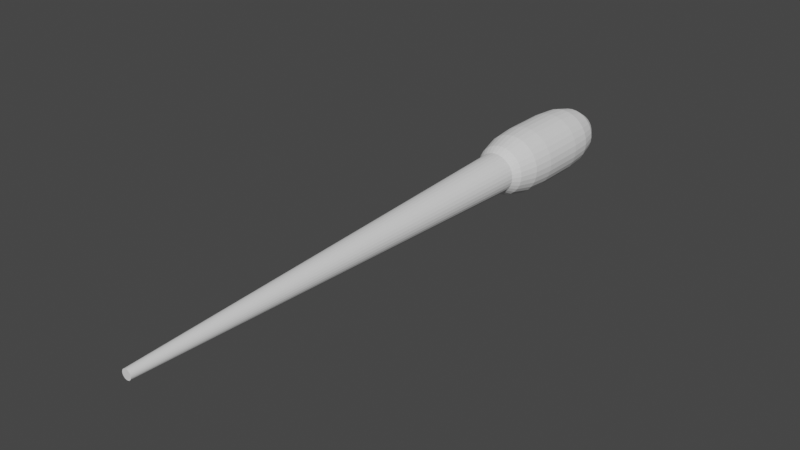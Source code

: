# Source: Pipetta_grande_v4.blend  (saved by Blender 3.3.6; exported with 4.5.12 LTS)
import bpy
from mathutils import Matrix  # noqa: F401  (used for matrix-valued properties, if any)

bpy.ops.wm.read_factory_settings(use_empty=True)
scene = bpy.context.scene
scene.name = 'Scene'

# ---- collections
col_collection = bpy.data.collections.new('Collection'); scene.collection.children.link(col_collection)

# ---- world
world_world = bpy.data.worlds.new('World'); scene.world = world_world
world_world.use_nodes = True; world_world.node_tree.nodes.clear()
_N = world_world.node_tree.nodes; _L = world_world.node_tree.links
n0 = _N.new('ShaderNodeOutputWorld'); n0.name = 'World Output'; n0.location = (300, 300)
n1 = _N.new('ShaderNodeBackground'); n1.name = 'Background'; n1.location = (10, 300)
n1.inputs[0].default_value = (0.05088, 0.05088, 0.05088, 1.0)
_L.new(n1.outputs[0], n0.inputs[0])
n0.is_active_output = True
world_world.color = (0.05088, 0.05088, 0.05088)
world_world.use_sun_shadow = False
world_world.sun_shadow_jitter_overblur = 0.0

# ---- meshes
me_cylinder = bpy.data.meshes.new('Cylinder')
me_cylinder.from_pydata([(1.729e-10, -0.09306, -0.002244), (0.0004378, -0.09306, -0.002201), (0.0008587, -0.09306, -0.002073), (0.001247, -0.09306, -0.001866), (0.001587, -0.09306, -0.001587), (0.001866, -0.09306, -0.001247), (0.002073, -0.09306, -0.0008587), (0.002201, -0.09306, -0.0004378), (0.002244, -0.09306, 4.082e-09), (0.002201, -0.09306, 0.0004378), (0.002073, -0.09306, 0.0008587), (0.001866, -0.09306, 0.001247), (0.001587, -0.09306, 0.001587), (0.001247, -0.09306, 0.001866), (0.0008587, -0.09306, 0.002073), (0.0004378, -0.09306, 0.002201), (1.729e-10, -0.09306, 0.002244), (-0.0004378, -0.09306, 0.002201), (-0.0008587, -0.09306, 0.002073), (-0.001247, -0.09306, 0.001866), (-0.001587, -0.09306, 0.001587), (-0.001866, -0.09306, 0.001247), (-0.002073, -0.09306, 0.0008587), (-0.002201, -0.09306, 0.0004378), (-0.002244, -0.09306, 4.082e-09), (-0.002201, -0.09306, -0.0004378), (-0.002073, -0.09306, -0.0008587), (-0.001866, -0.09306, -0.001247), (-0.001587, -0.09306, -0.001587), (-0.001247, -0.09306, -0.001866), (-0.0008587, -0.09306, -0.002073), (-0.0004378, -0.09306, -0.002201), (3.213e-11, 0.12, -0.009724), (0.001897, 0.12, -0.009537), (0.003721, 0.12, -0.008984), (0.005402, 0.12, -0.008085), (0.006876, 0.12, -0.006876), (0.008085, 0.12, -0.005402), (0.008984, 0.12, -0.003721), (0.009537, 0.12, -0.001897), (0.009724, 0.12, -5.234e-09), (0.009537, 0.12, 0.001897), (0.008984, 0.12, 0.003721), (0.008085, 0.12, 0.005402), (0.006876, 0.12, 0.006876), (0.005402, 0.12, 0.008085), (0.003721, 0.12, 0.008984), (0.001897, 0.12, 0.009537), (3.213e-11, 0.12, 0.009724), (-0.001897, 0.12, 0.009537), (-0.003721, 0.12, 0.008984), (-0.005402, 0.12, 0.008085), (-0.006876, 0.12, 0.006876), (-0.008085, 0.12, 0.005402), (-0.008984, 0.12, 0.003721), (-0.009537, 0.12, 0.001897), (-0.009724, 0.12, -5.234e-09), (-0.009537, 0.12, -0.001897), (-0.008984, 0.12, -0.003721), (-0.008085, 0.12, -0.005402), (-0.006876, 0.12, -0.006876), (-0.005402, 0.12, -0.008085), (-0.003721, 0.12, -0.008984), (-0.001897, 0.12, -0.009537)], [], [(0, 1, 2, 3, 4, 5, 6, 7, 8, 9, 10, 11, 12, 13, 14, 15, 16, 17, 18, 19, 20, 21, 22, 23, 24, 25, 26, 27, 28, 29, 30, 31), (31, 63, 32, 0), (30, 62, 63, 31), (29, 61, 62, 30), (28, 60, 61, 29), (27, 59, 60, 28), (26, 58, 59, 27), (25, 57, 58, 26), (24, 56, 57, 25), (23, 55, 56, 24), (22, 54, 55, 23), (21, 53, 54, 22), (20, 52, 53, 21), (19, 51, 52, 20), (18, 50, 51, 19), (17, 49, 50, 18), (16, 48, 49, 17), (15, 47, 48, 16), (14, 46, 47, 15), (13, 45, 46, 14), (12, 44, 45, 13), (11, 43, 44, 12), (10, 42, 43, 11), (9, 41, 42, 10), (8, 40, 41, 9), (7, 39, 40, 8), (6, 38, 39, 7), (5, 37, 38, 6), (4, 36, 37, 5), (3, 35, 36, 4), (2, 34, 35, 3), (1, 33, 34, 2), (0, 32, 33, 1)])
_uv = me_cylinder.uv_layers.new(name='UVMap')
_uv.uv.foreach_set('vector', [0.75, 0.49, 0.7968, 0.4854, 0.8418, 0.4717, 0.8833, 0.4496, 0.9197, 0.4197, 0.9496, 0.3833, 0.9717, 0.3418, 0.9854, 0.2968, 0.99, 0.25, 0.9854, 0.2032, 0.9717, 0.1582, 0.9496, 0.1167, 0.9197, 0.08029, 0.8833, 0.05045, 0.8418, 0.02827, 0.7968, 0.01461, 0.75, 0.01, 0.7032, 0.01461, 0.6582, 0.02827, 0.6167, 0.05045, 0.5803, 0.08029, 0.5504, 0.1167, 0.5283, 0.1582, 0.5146, 0.2032, 0.51, 0.25, 0.5146, 0.2968, 0.5283, 0.3418, 0.5504, 0.3833, 0.5803, 0.4197, 0.6167, 0.4496, 0.6582, 0.4717, 0.7032, 0.4854, 0.03125, 0.5, 0.03125, 0.95, 0.0, 0.95, 0.0, 0.5, 0.0625, 0.5, 0.0625, 0.95, 0.03125, 0.95, 0.03125, 0.5, 0.09375, 0.5, 0.09375, 0.95, 0.0625, 0.95, 0.0625, 0.5, 0.125, 0.5, 0.125, 0.95, 0.09375, 0.95, 0.09375, 0.5, 0.1562, 0.5, 0.1562, 0.95, 0.125, 0.95, 0.125, 0.5, 0.1875, 0.5, 0.1875, 0.95, 0.1562, 0.95, 0.1562, 0.5, 0.2188, 0.5, 0.2188, 0.95, 0.1875, 0.95, 0.1875, 0.5, 0.25, 0.5, 0.25, 0.95, 0.2188, 0.95, 0.2188, 0.5, 0.2812, 0.5, 0.2812, 0.95, 0.25, 0.95, 0.25, 0.5, 0.3125, 0.5, 0.3125, 0.95, 0.2812, 0.95, 0.2812, 0.5, 0.3438, 0.5, 0.3438, 0.95, 0.3125, 0.95, 0.3125, 0.5, 0.375, 0.5, 0.375, 0.95, 0.3438, 0.95, 0.3438, 0.5, 0.4062, 0.5, 0.4062, 0.95, 0.375, 0.95, 0.375, 0.5, 0.4375, 0.5, 0.4375, 0.95, 0.4062, 0.95, 0.4062, 0.5, 0.4688, 0.5, 0.4688, 0.95, 0.4375, 0.95, 0.4375, 0.5, 0.5, 0.5, 0.5, 0.95, 0.4688, 0.95, 0.4688, 0.5, 0.5312, 0.5, 0.5312, 0.95, 0.5, 0.95, 0.5, 0.5, 0.5625, 0.5, 0.5625, 0.95, 0.5312, 0.95, 0.5312, 0.5, 0.5938, 0.5, 0.5938, 0.95, 0.5625, 0.95, 0.5625, 0.5, 0.625, 0.5, 0.625, 0.95, 0.5938, 0.95, 0.5938, 0.5, 0.6562, 0.5, 0.6562, 0.95, 0.625, 0.95, 0.625, 0.5, 0.6875, 0.5, 0.6875, 0.95, 0.6562, 0.95, 0.6562, 0.5, 0.7188, 0.5, 0.7188, 0.95, 0.6875, 0.95, 0.6875, 0.5, 0.75, 0.5, 0.75, 0.95, 0.7188, 0.95, 0.7188, 0.5, 0.7812, 0.5, 0.7812, 0.95, 0.75, 0.95, 0.75, 0.5, 0.8125, 0.5, 0.8125, 0.95, 0.7812, 0.95, 0.7812, 0.5, 0.8438, 0.5, 0.8438, 0.95, 0.8125, 0.95, 0.8125, 0.5, 0.875, 0.5, 0.875, 0.95, 0.8438, 0.95, 0.8438, 0.5, 0.9062, 0.5, 0.9062, 0.95, 0.875, 0.95, 0.875, 0.5, 0.9375, 0.5, 0.9375, 0.95, 0.9062, 0.95, 0.9062, 0.5, 0.9688, 0.5, 0.9688, 0.95, 0.9375, 0.95, 0.9375, 0.5, 1.0, 0.5, 1.0, 0.95, 0.9688, 0.95, 0.9688, 0.5])
me_cylinder.update()
me_cylinder_001 = bpy.data.meshes.new('Cylinder.001')
me_cylinder_001.from_pydata([(0.0, 0.1115, -0.004176), (0.0, 0.1392, -0.0151), (0.0, 0.1136, -0.008357), (0.0, 0.1196, -0.0119), (0.0, 0.1286, -0.01427), (0.0, 0.1885, -0.004176), (0.0, 0.1608, -0.0151), (0.0, 0.1864, -0.008357), (0.0, 0.1804, -0.0119), (0.0, 0.1714, -0.01427), (0.0008146, 0.1115, -0.004095), (0.002946, 0.1392, -0.01481), (0.00163, 0.1136, -0.008196), (0.002322, 0.1196, -0.01167), (0.002784, 0.1286, -0.014), (0.0008146, 0.1885, -0.004095), (0.002946, 0.1608, -0.01481), (0.00163, 0.1864, -0.008196), (0.002322, 0.1804, -0.01167), (0.002784, 0.1714, -0.014), (0.001598, 0.1115, -0.003858), (0.005779, 0.1392, -0.01395), (0.003198, 0.1136, -0.00772), (0.004554, 0.1196, -0.011), (0.005461, 0.1286, -0.01318), (0.001598, 0.1885, -0.003858), (0.005779, 0.1608, -0.01395), (0.003198, 0.1864, -0.00772), (0.004554, 0.1804, -0.011), (0.005461, 0.1714, -0.01318), (0.00232, 0.1115, -0.003472), (0.00839, 0.1392, -0.01256), (0.004643, 0.1136, -0.006948), (0.006612, 0.1196, -0.009895), (0.007928, 0.1286, -0.01186), (0.00232, 0.1885, -0.003472), (0.00839, 0.1608, -0.01256), (0.004643, 0.1864, -0.006948), (0.006612, 0.1804, -0.009895), (0.007928, 0.1714, -0.01186), (0.002953, 0.1115, -0.002953), (0.01068, 0.1392, -0.01068), (0.005909, 0.1136, -0.005909), (0.008415, 0.1196, -0.008415), (0.01009, 0.1286, -0.01009), (0.002953, 0.1885, -0.002953), (0.01068, 0.1608, -0.01068), (0.005909, 0.1864, -0.005909), (0.008415, 0.1804, -0.008415), (0.01009, 0.1714, -0.01009), (0.003472, 0.1115, -0.00232), (0.01256, 0.1392, -0.00839), (0.006948, 0.1136, -0.004643), (0.009895, 0.1196, -0.006612), (0.01186, 0.1286, -0.007928), (0.003472, 0.1885, -0.00232), (0.01256, 0.1608, -0.00839), (0.006948, 0.1864, -0.004643), (0.009895, 0.1804, -0.006612), (0.01186, 0.1714, -0.007928), (0.003858, 0.1115, -0.001598), (0.01395, 0.1392, -0.005779), (0.00772, 0.1136, -0.003198), (0.01099, 0.1196, -0.004554), (0.01318, 0.1286, -0.005461), (0.003858, 0.1885, -0.001598), (0.01395, 0.1608, -0.005779), (0.00772, 0.1864, -0.003198), (0.01099, 0.1804, -0.004554), (0.01318, 0.1714, -0.005461), (0.004095, 0.1115, -0.0008146), (0.01481, 0.1392, -0.002946), (0.008196, 0.1136, -0.00163), (0.01167, 0.1196, -0.002322), (0.01399, 0.1286, -0.002784), (0.004095, 0.1885, -0.0008147), (0.01481, 0.1608, -0.002946), (0.008196, 0.1864, -0.00163), (0.01167, 0.1804, -0.002322), (0.01399, 0.1714, -0.002784), (0.004176, 0.1115, -1.817e-08), (0.0151, 0.1392, -2.268e-08), (0.008357, 0.1136, -1.851e-08), (0.0119, 0.1196, -1.949e-08), (0.01427, 0.1286, -2.096e-08), (0.004176, 0.1885, -3.071e-08), (0.0151, 0.1608, -2.619e-08), (0.008357, 0.1864, -3.036e-08), (0.0119, 0.1804, -2.938e-08), (0.01427, 0.1714, -2.792e-08), (0.004095, 0.1115, 0.0008146), (0.01481, 0.1392, 0.002946), (0.008196, 0.1136, 0.00163), (0.01167, 0.1196, 0.002322), (0.01399, 0.1286, 0.002784), (0.004095, 0.1885, 0.0008146), (0.01481, 0.1608, 0.002946), (0.008196, 0.1864, 0.00163), (0.01167, 0.1804, 0.002322), (0.01399, 0.1714, 0.002784), (0.003858, 0.1115, 0.001598), (0.01395, 0.1392, 0.005779), (0.00772, 0.1136, 0.003198), (0.01099, 0.1196, 0.004554), (0.01318, 0.1286, 0.005461), (0.003858, 0.1885, 0.001598), (0.01395, 0.1608, 0.005779), (0.00772, 0.1864, 0.003198), (0.01099, 0.1804, 0.004554), (0.01318, 0.1714, 0.005461), (0.003472, 0.1115, 0.00232), (0.01256, 0.1392, 0.00839), (0.006948, 0.1136, 0.004643), (0.009895, 0.1196, 0.006612), (0.01186, 0.1286, 0.007928), (0.003472, 0.1885, 0.00232), (0.01256, 0.1608, 0.00839), (0.006948, 0.1864, 0.004643), (0.009895, 0.1804, 0.006612), (0.01186, 0.1714, 0.007927), (0.002953, 0.1115, 0.002953), (0.01068, 0.1392, 0.01068), (0.005909, 0.1136, 0.005909), (0.008415, 0.1196, 0.008415), (0.01009, 0.1286, 0.01009), (0.002953, 0.1885, 0.002953), (0.01068, 0.1608, 0.01068), (0.005909, 0.1864, 0.005909), (0.008415, 0.1804, 0.008415), (0.01009, 0.1714, 0.01009), (0.00232, 0.1115, 0.003472), (0.00839, 0.1392, 0.01256), (0.004643, 0.1136, 0.006948), (0.006612, 0.1196, 0.009895), (0.007928, 0.1286, 0.01186), (0.00232, 0.1885, 0.003472), (0.00839, 0.1608, 0.01256), (0.004643, 0.1864, 0.006948), (0.006612, 0.1804, 0.009895), (0.007928, 0.1714, 0.01186), (0.001598, 0.1115, 0.003858), (0.005779, 0.1392, 0.01395), (0.003198, 0.1136, 0.00772), (0.004554, 0.1196, 0.01099), (0.005461, 0.1286, 0.01318), (0.001598, 0.1885, 0.003858), (0.005779, 0.1608, 0.01395), (0.003198, 0.1864, 0.00772), (0.004554, 0.1804, 0.01099), (0.005461, 0.1714, 0.01318), (0.0008146, 0.1115, 0.004095), (0.002946, 0.1392, 0.01481), (0.00163, 0.1136, 0.008196), (0.002322, 0.1196, 0.01167), (0.002784, 0.1286, 0.01399), (0.0008146, 0.1885, 0.004095), (0.002946, 0.1608, 0.01481), (0.00163, 0.1864, 0.008196), (0.002322, 0.1804, 0.01167), (0.002784, 0.1714, 0.01399), (0.0, 0.1115, 0.004176), (0.0, 0.1392, 0.0151), (0.0, 0.1136, 0.008356), (0.0, 0.1196, 0.0119), (0.0, 0.1286, 0.01427), (0.0, 0.1885, 0.004176), (0.0, 0.1608, 0.0151), (0.0, 0.1864, 0.008356), (0.0, 0.1804, 0.0119), (0.0, 0.1714, 0.01427), (-0.0008146, 0.1115, 0.004095), (-0.002946, 0.1392, 0.01481), (-0.00163, 0.1136, 0.008196), (-0.002322, 0.1196, 0.01167), (-0.002784, 0.1286, 0.01399), (-0.0008146, 0.1885, 0.004095), (-0.002946, 0.1608, 0.01481), (-0.00163, 0.1864, 0.008196), (-0.002322, 0.1804, 0.01167), (-0.002784, 0.1714, 0.01399), (-0.001598, 0.1115, 0.003858), (-0.005779, 0.1392, 0.01395), (-0.003198, 0.1136, 0.00772), (-0.004554, 0.1196, 0.01099), (-0.005461, 0.1286, 0.01318), (-0.001598, 0.1885, 0.003858), (-0.005779, 0.1608, 0.01395), (-0.003198, 0.1864, 0.00772), (-0.004554, 0.1804, 0.01099), (-0.005461, 0.1714, 0.01318), (-0.00232, 0.1115, 0.003472), (-0.00839, 0.1392, 0.01256), (-0.004643, 0.1136, 0.006948), (-0.006612, 0.1196, 0.009895), (-0.007928, 0.1286, 0.01186), (-0.00232, 0.1885, 0.003472), (-0.00839, 0.1608, 0.01256), (-0.004643, 0.1864, 0.006948), (-0.006612, 0.1804, 0.009895), (-0.007928, 0.1714, 0.01186), (-0.002953, 0.1115, 0.002953), (-0.01068, 0.1392, 0.01068), (-0.005909, 0.1136, 0.005909), (-0.008415, 0.1196, 0.008415), (-0.01009, 0.1286, 0.01009), (-0.002953, 0.1885, 0.002953), (-0.01068, 0.1608, 0.01068), (-0.005909, 0.1864, 0.005909), (-0.008415, 0.1804, 0.008415), (-0.01009, 0.1714, 0.01009), (-0.003472, 0.1115, 0.00232), (-0.01256, 0.1392, 0.00839), (-0.006948, 0.1136, 0.004643), (-0.009895, 0.1196, 0.006612), (-0.01186, 0.1286, 0.007928), (-0.003472, 0.1885, 0.00232), (-0.01256, 0.1608, 0.00839), (-0.006948, 0.1864, 0.004643), (-0.009895, 0.1804, 0.006612), (-0.01186, 0.1714, 0.007928), (-0.003858, 0.1115, 0.001598), (-0.01395, 0.1392, 0.005779), (-0.00772, 0.1136, 0.003198), (-0.01099, 0.1196, 0.004554), (-0.01318, 0.1286, 0.005461), (-0.003858, 0.1885, 0.001598), (-0.01395, 0.1608, 0.005779), (-0.00772, 0.1864, 0.003198), (-0.01099, 0.1804, 0.004554), (-0.01318, 0.1714, 0.005461), (-0.004095, 0.1115, 0.0008146), (-0.01481, 0.1392, 0.002946), (-0.008196, 0.1136, 0.00163), (-0.01167, 0.1196, 0.002322), (-0.01399, 0.1286, 0.002784), (-0.004095, 0.1885, 0.0008146), (-0.01481, 0.1608, 0.002946), (-0.008196, 0.1864, 0.00163), (-0.01167, 0.1804, 0.002322), (-0.01399, 0.1714, 0.002784), (-0.004176, 0.1115, -1.817e-08), (-0.0151, 0.1392, -2.268e-08), (-0.008357, 0.1136, -1.851e-08), (-0.0119, 0.1196, -1.949e-08), (-0.01427, 0.1286, -2.096e-08), (-0.004176, 0.1885, -3.071e-08), (-0.0151, 0.1608, -2.619e-08), (-0.008357, 0.1864, -3.036e-08), (-0.0119, 0.1804, -2.938e-08), (-0.01427, 0.1714, -2.792e-08), (-0.004095, 0.1115, -0.0008146), (-0.01481, 0.1392, -0.002946), (-0.008196, 0.1136, -0.00163), (-0.01167, 0.1196, -0.002322), (-0.01399, 0.1286, -0.002784), (-0.004095, 0.1885, -0.0008147), (-0.01481, 0.1608, -0.002946), (-0.008196, 0.1864, -0.00163), (-0.01167, 0.1804, -0.002322), (-0.01399, 0.1714, -0.002784), (-0.003858, 0.1115, -0.001598), (-0.01395, 0.1392, -0.005779), (-0.00772, 0.1136, -0.003198), (-0.01099, 0.1196, -0.004554), (-0.01318, 0.1286, -0.005461), (-0.003858, 0.1885, -0.001598), (-0.01395, 0.1608, -0.005779), (-0.00772, 0.1864, -0.003198), (-0.01099, 0.1804, -0.004554), (-0.01318, 0.1714, -0.005461), (-0.003472, 0.1115, -0.00232), (-0.01256, 0.1392, -0.00839), (-0.006948, 0.1136, -0.004643), (-0.009895, 0.1196, -0.006612), (-0.01186, 0.1286, -0.007928), (-0.003472, 0.1885, -0.00232), (-0.01256, 0.1608, -0.00839), (-0.006948, 0.1864, -0.004643), (-0.009895, 0.1804, -0.006612), (-0.01186, 0.1714, -0.007928), (-0.002953, 0.1115, -0.002953), (-0.01068, 0.1392, -0.01068), (-0.005909, 0.1136, -0.005909), (-0.008415, 0.1196, -0.008415), (-0.01009, 0.1286, -0.01009), (-0.002953, 0.1885, -0.002953), (-0.01068, 0.1608, -0.01068), (-0.005909, 0.1864, -0.005909), (-0.008415, 0.1804, -0.008415), (-0.01009, 0.1714, -0.01009), (-0.00232, 0.1115, -0.003472), (-0.00839, 0.1392, -0.01256), (-0.004643, 0.1136, -0.006948), (-0.006612, 0.1196, -0.009895), (-0.007928, 0.1286, -0.01186), (-0.00232, 0.1885, -0.003472), (-0.00839, 0.1608, -0.01256), (-0.004643, 0.1864, -0.006948), (-0.006612, 0.1804, -0.009895), (-0.007928, 0.1714, -0.01186), (-0.001598, 0.1115, -0.003858), (-0.005779, 0.1392, -0.01395), (-0.003198, 0.1136, -0.00772), (-0.004554, 0.1196, -0.011), (-0.005461, 0.1286, -0.01318), (-0.001598, 0.1885, -0.003858), (-0.005779, 0.1608, -0.01395), (-0.003198, 0.1864, -0.00772), (-0.004554, 0.1804, -0.011), (-0.005461, 0.1714, -0.01318), (-0.0008146, 0.1115, -0.004095), (-0.002946, 0.1392, -0.01481), (-0.00163, 0.1136, -0.008196), (-0.002322, 0.1196, -0.01167), (-0.002784, 0.1286, -0.014), (-0.0008146, 0.1885, -0.004095), (-0.002946, 0.1608, -0.01481), (-0.00163, 0.1864, -0.008196), (-0.002322, 0.1804, -0.01167), (-0.002784, 0.1714, -0.014)], [], [(311, 316, 6, 1), (21, 26, 36, 31), (31, 36, 46, 41), (41, 46, 56, 51), (51, 56, 66, 61), (61, 66, 76, 71), (71, 76, 86, 81), (81, 86, 96, 91), (91, 96, 106, 101), (101, 106, 116, 111), (111, 116, 126, 121), (121, 126, 136, 131), (131, 136, 146, 141), (141, 146, 156, 151), (151, 156, 166, 161), (161, 166, 176, 171), (171, 176, 186, 181), (181, 186, 196, 191), (191, 196, 206, 201), (201, 206, 216, 211), (211, 216, 226, 221), (221, 226, 236, 231), (231, 236, 246, 241), (241, 246, 256, 251), (251, 256, 266, 261), (261, 266, 276, 271), (271, 276, 286, 281), (281, 286, 296, 291), (291, 296, 306, 301), (301, 306, 316, 311), (11, 16, 26, 21), (15, 5, 315, 305, 295, 285, 275, 265, 255, 245, 235, 225, 215, 205, 195, 185, 175, 165, 155, 145, 135, 125, 115, 105, 95, 85, 75, 65, 55, 45, 35, 25), (1, 6, 16, 11), (1, 11, 14, 4), (4, 14, 13, 3), (3, 13, 12, 2), (2, 12, 10, 0), (16, 6, 9, 19), (19, 9, 8, 18), (18, 8, 7, 17), (17, 7, 5, 15), (11, 21, 24, 14), (14, 24, 23, 13), (13, 23, 22, 12), (12, 22, 20, 10), (26, 16, 19, 29), (29, 19, 18, 28), (28, 18, 17, 27), (27, 17, 15, 25), (21, 31, 34, 24), (24, 34, 33, 23), (23, 33, 32, 22), (22, 32, 30, 20), (36, 26, 29, 39), (39, 29, 28, 38), (38, 28, 27, 37), (37, 27, 25, 35), (31, 41, 44, 34), (34, 44, 43, 33), (33, 43, 42, 32), (32, 42, 40, 30), (46, 36, 39, 49), (49, 39, 38, 48), (48, 38, 37, 47), (47, 37, 35, 45), (41, 51, 54, 44), (44, 54, 53, 43), (43, 53, 52, 42), (42, 52, 50, 40), (56, 46, 49, 59), (59, 49, 48, 58), (58, 48, 47, 57), (57, 47, 45, 55), (51, 61, 64, 54), (54, 64, 63, 53), (53, 63, 62, 52), (52, 62, 60, 50), (66, 56, 59, 69), (69, 59, 58, 68), (68, 58, 57, 67), (67, 57, 55, 65), (61, 71, 74, 64), (64, 74, 73, 63), (63, 73, 72, 62), (62, 72, 70, 60), (76, 66, 69, 79), (79, 69, 68, 78), (78, 68, 67, 77), (77, 67, 65, 75), (71, 81, 84, 74), (74, 84, 83, 73), (73, 83, 82, 72), (72, 82, 80, 70), (86, 76, 79, 89), (89, 79, 78, 88), (88, 78, 77, 87), (87, 77, 75, 85), (81, 91, 94, 84), (84, 94, 93, 83), (83, 93, 92, 82), (82, 92, 90, 80), (96, 86, 89, 99), (99, 89, 88, 98), (98, 88, 87, 97), (97, 87, 85, 95), (91, 101, 104, 94), (94, 104, 103, 93), (93, 103, 102, 92), (92, 102, 100, 90), (106, 96, 99, 109), (109, 99, 98, 108), (108, 98, 97, 107), (107, 97, 95, 105), (101, 111, 114, 104), (104, 114, 113, 103), (103, 113, 112, 102), (102, 112, 110, 100), (116, 106, 109, 119), (119, 109, 108, 118), (118, 108, 107, 117), (117, 107, 105, 115), (111, 121, 124, 114), (114, 124, 123, 113), (113, 123, 122, 112), (112, 122, 120, 110), (126, 116, 119, 129), (129, 119, 118, 128), (128, 118, 117, 127), (127, 117, 115, 125), (121, 131, 134, 124), (124, 134, 133, 123), (123, 133, 132, 122), (122, 132, 130, 120), (136, 126, 129, 139), (139, 129, 128, 138), (138, 128, 127, 137), (137, 127, 125, 135), (131, 141, 144, 134), (134, 144, 143, 133), (133, 143, 142, 132), (132, 142, 140, 130), (146, 136, 139, 149), (149, 139, 138, 148), (148, 138, 137, 147), (147, 137, 135, 145), (141, 151, 154, 144), (144, 154, 153, 143), (143, 153, 152, 142), (142, 152, 150, 140), (156, 146, 149, 159), (159, 149, 148, 158), (158, 148, 147, 157), (157, 147, 145, 155), (151, 161, 164, 154), (154, 164, 163, 153), (153, 163, 162, 152), (152, 162, 160, 150), (166, 156, 159, 169), (169, 159, 158, 168), (168, 158, 157, 167), (167, 157, 155, 165), (161, 171, 174, 164), (164, 174, 173, 163), (163, 173, 172, 162), (162, 172, 170, 160), (176, 166, 169, 179), (179, 169, 168, 178), (178, 168, 167, 177), (177, 167, 165, 175), (171, 181, 184, 174), (174, 184, 183, 173), (173, 183, 182, 172), (172, 182, 180, 170), (186, 176, 179, 189), (189, 179, 178, 188), (188, 178, 177, 187), (187, 177, 175, 185), (181, 191, 194, 184), (184, 194, 193, 183), (183, 193, 192, 182), (182, 192, 190, 180), (196, 186, 189, 199), (199, 189, 188, 198), (198, 188, 187, 197), (197, 187, 185, 195), (191, 201, 204, 194), (194, 204, 203, 193), (193, 203, 202, 192), (192, 202, 200, 190), (206, 196, 199, 209), (209, 199, 198, 208), (208, 198, 197, 207), (207, 197, 195, 205), (201, 211, 214, 204), (204, 214, 213, 203), (203, 213, 212, 202), (202, 212, 210, 200), (216, 206, 209, 219), (219, 209, 208, 218), (218, 208, 207, 217), (217, 207, 205, 215), (211, 221, 224, 214), (214, 224, 223, 213), (213, 223, 222, 212), (212, 222, 220, 210), (226, 216, 219, 229), (229, 219, 218, 228), (228, 218, 217, 227), (227, 217, 215, 225), (221, 231, 234, 224), (224, 234, 233, 223), (223, 233, 232, 222), (222, 232, 230, 220), (236, 226, 229, 239), (239, 229, 228, 238), (238, 228, 227, 237), (237, 227, 225, 235), (231, 241, 244, 234), (234, 244, 243, 233), (233, 243, 242, 232), (232, 242, 240, 230), (246, 236, 239, 249), (249, 239, 238, 248), (248, 238, 237, 247), (247, 237, 235, 245), (241, 251, 254, 244), (244, 254, 253, 243), (243, 253, 252, 242), (242, 252, 250, 240), (256, 246, 249, 259), (259, 249, 248, 258), (258, 248, 247, 257), (257, 247, 245, 255), (251, 261, 264, 254), (254, 264, 263, 253), (253, 263, 262, 252), (252, 262, 260, 250), (266, 256, 259, 269), (269, 259, 258, 268), (268, 258, 257, 267), (267, 257, 255, 265), (261, 271, 274, 264), (264, 274, 273, 263), (263, 273, 272, 262), (262, 272, 270, 260), (276, 266, 269, 279), (279, 269, 268, 278), (278, 268, 267, 277), (277, 267, 265, 275), (271, 281, 284, 274), (274, 284, 283, 273), (273, 283, 282, 272), (272, 282, 280, 270), (286, 276, 279, 289), (289, 279, 278, 288), (288, 278, 277, 287), (287, 277, 275, 285), (281, 291, 294, 284), (284, 294, 293, 283), (283, 293, 292, 282), (282, 292, 290, 280), (296, 286, 289, 299), (299, 289, 288, 298), (298, 288, 287, 297), (297, 287, 285, 295), (291, 301, 304, 294), (294, 304, 303, 293), (293, 303, 302, 292), (292, 302, 300, 290), (306, 296, 299, 309), (309, 299, 298, 308), (308, 298, 297, 307), (307, 297, 295, 305), (301, 311, 314, 304), (304, 314, 313, 303), (303, 313, 312, 302), (302, 312, 310, 300), (316, 306, 309, 319), (319, 309, 308, 318), (318, 308, 307, 317), (317, 307, 305, 315), (311, 1, 4, 314), (314, 4, 3, 313), (313, 3, 2, 312), (312, 2, 0, 310), (6, 316, 319, 9), (9, 319, 318, 8), (8, 318, 317, 7), (7, 317, 315, 5), (0, 10, 20, 30, 40, 50, 60, 70, 80, 90, 100, 110, 120, 130, 140, 150, 160, 170, 180, 190, 200, 210, 220, 230, 240, 250, 260, 270, 280, 290, 300, 310)])
_uv = me_cylinder_001.uv_layers.new(name='UVMap')
_uv.uv.foreach_set('vector', [0.03125, 0.68, 0.03125, 0.82, 0.0, 0.82, 0.0, 0.68, 0.9375, 0.68, 0.9375, 0.82, 0.9062, 0.82, 0.9062, 0.68, 0.9062, 0.68, 0.9062, 0.82, 0.875, 0.82, 0.875, 0.68, 0.875, 0.68, 0.875, 0.82, 0.8438, 0.82, 0.8438, 0.68, 0.8438, 0.68, 0.8438, 0.82, 0.8125, 0.82, 0.8125, 0.68, 0.8125, 0.68, 0.8125, 0.82, 0.7812, 0.82, 0.7812, 0.68, 0.7812, 0.68, 0.7812, 0.82, 0.75, 0.82, 0.75, 0.68, 0.75, 0.68, 0.75, 0.82, 0.7188, 0.82, 0.7188, 0.68, 0.7188, 0.68, 0.7188, 0.82, 0.6875, 0.82, 0.6875, 0.68, 0.6875, 0.68, 0.6875, 0.82, 0.6562, 0.82, 0.6562, 0.68, 0.6562, 0.68, 0.6562, 0.82, 0.625, 0.82, 0.625, 0.68, 0.625, 0.68, 0.625, 0.82, 0.5938, 0.82, 0.5938, 0.68, 0.5938, 0.68, 0.5938, 0.82, 0.5625, 0.82, 0.5625, 0.68, 0.5625, 0.68, 0.5625, 0.82, 0.5312, 0.82, 0.5312, 0.68, 0.5312, 0.68, 0.5312, 0.82, 0.5, 0.82, 0.5, 0.68, 0.5, 0.68, 0.5, 0.82, 0.4688, 0.82, 0.4688, 0.68, 0.4688, 0.68, 0.4688, 0.82, 0.4375, 0.82, 0.4375, 0.68, 0.4375, 0.68, 0.4375, 0.82, 0.4062, 0.82, 0.4062, 0.68, 0.4062, 0.68, 0.4062, 0.82, 0.375, 0.82, 0.375, 0.68, 0.375, 0.68, 0.375, 0.82, 0.3438, 0.82, 0.3438, 0.68, 0.3438, 0.68, 0.3438, 0.82, 0.3125, 0.82, 0.3125, 0.68, 0.3125, 0.68, 0.3125, 0.82, 0.2812, 0.82, 0.2812, 0.68, 0.2812, 0.68, 0.2812, 0.82, 0.25, 0.82, 0.25, 0.68, 0.25, 0.68, 0.25, 0.82, 0.2188, 0.82, 0.2188, 0.68, 0.2188, 0.68, 0.2188, 0.82, 0.1875, 0.82, 0.1875, 0.68, 0.1875, 0.68, 0.1875, 0.82, 0.1562, 0.82, 0.1562, 0.68, 0.1562, 0.68, 0.1562, 0.82, 0.125, 0.82, 0.125, 0.68, 0.125, 0.68, 0.125, 0.82, 0.09375, 0.82, 0.09375, 0.68, 0.09375, 0.68, 0.09375, 0.82, 0.0625, 0.82, 0.0625, 0.68, 0.0625, 0.68, 0.0625, 0.82, 0.03125, 0.82, 0.03125, 0.68, 0.9688, 0.68, 0.9688, 0.82, 0.9375, 0.82, 0.9375, 0.68, 0.2629, 0.3151, 0.25, 0.3164, 0.2371, 0.3151, 0.2246, 0.3113, 0.2131, 0.3052, 0.2031, 0.2969, 0.1948, 0.2869, 0.1887, 0.2754, 0.1849, 0.2629, 0.1836, 0.25, 0.1849, 0.2371, 0.1887, 0.2246, 0.1948, 0.2131, 0.2031, 0.2031, 0.2131, 0.1948, 0.2246, 0.1887, 0.2371, 0.1849, 0.25, 0.1836, 0.2629, 0.1849, 0.2754, 0.1887, 0.2869, 0.1948, 0.2969, 0.2031, 0.3052, 0.2131, 0.3113, 0.2246, 0.3151, 0.2371, 0.3164, 0.25, 0.3151, 0.2629, 0.3113, 0.2754, 0.3052, 0.2869, 0.2969, 0.2969, 0.2869, 0.3052, 0.2754, 0.3113, 1.0, 0.68, 1.0, 0.82, 0.9688, 0.82, 0.9688, 0.68, 1.0, 0.68, 0.9688, 0.68, 0.9696, 0.6111, 0.9991, 0.6111, 0.9991, 0.6111, 0.9696, 0.6111, 0.9721, 0.5, 0.9967, 0.5, 0.755, 0.4895, 0.7919, 0.4859, 0.7759, 0.3803, 0.75, 0.3828, 0.75, 0.3828, 0.7759, 0.3803, 0.7629, 0.3151, 0.75, 0.3164, 0.9688, 0.82, 1.0, 0.82, 0.9991, 0.8889, 0.9696, 0.8889, 0.9696, 0.8889, 0.9991, 0.8889, 0.9967, 1.0, 0.9721, 1.0, 0.2919, 0.4859, 0.255, 0.4895, 0.25, 0.3828, 0.2759, 0.3803, 0.2759, 0.3803, 0.25, 0.3828, 0.25, 0.3164, 0.2629, 0.3151, 0.9688, 0.68, 0.9375, 0.68, 0.9384, 0.6111, 0.9679, 0.6111, 0.9679, 0.6111, 0.9384, 0.6111, 0.9408, 0.5, 0.9654, 0.5, 0.8016, 0.4839, 0.8371, 0.4732, 0.8008, 0.3727, 0.7759, 0.3803, 0.7759, 0.3803, 0.8008, 0.3727, 0.7754, 0.3113, 0.7629, 0.3151, 0.9375, 0.82, 0.9688, 0.82, 0.9679, 0.8889, 0.9384, 0.8889, 0.9384, 0.8889, 0.9679, 0.8889, 0.9654, 1.0, 0.9408, 1.0, 0.3371, 0.4732, 0.3016, 0.4839, 0.2759, 0.3803, 0.3008, 0.3727, 0.3008, 0.3727, 0.2759, 0.3803, 0.2629, 0.3151, 0.2754, 0.3113, 0.9375, 0.68, 0.9062, 0.68, 0.9071, 0.6111, 0.9366, 0.6111, 0.9366, 0.6111, 0.9071, 0.6111, 0.9096, 0.5, 0.9342, 0.5, 0.8462, 0.4694, 0.8789, 0.4519, 0.8238, 0.3604, 0.8008, 0.3727, 0.8008, 0.3727, 0.8238, 0.3604, 0.7869, 0.3052, 0.7754, 0.3113, 0.9062, 0.82, 0.9375, 0.82, 0.9366, 0.8889, 0.9071, 0.8889, 0.9071, 0.8889, 0.9366, 0.8889, 0.9342, 1.0, 0.9096, 1.0, 0.3789, 0.4519, 0.3462, 0.4694, 0.3008, 0.3727, 0.3238, 0.3604, 0.3238, 0.3604, 0.3008, 0.3727, 0.2754, 0.3113, 0.2869, 0.3052, 0.9062, 0.68, 0.875, 0.68, 0.8759, 0.6111, 0.9054, 0.6111, 0.9054, 0.6111, 0.8759, 0.6111, 0.8783, 0.5, 0.9029, 0.5, 0.8872, 0.4464, 0.9159, 0.4229, 0.8439, 0.3439, 0.8238, 0.3604, 0.8238, 0.3604, 0.8439, 0.3439, 0.7969, 0.2969, 0.7869, 0.3052, 0.875, 0.82, 0.9062, 0.82, 0.9054, 0.8889, 0.8759, 0.8889, 0.8759, 0.8889, 0.9054, 0.8889, 0.9029, 1.0, 0.8783, 1.0, 0.4159, 0.4229, 0.3872, 0.4464, 0.3238, 0.3604, 0.3439, 0.3439, 0.3439, 0.3439, 0.3238, 0.3604, 0.2869, 0.3052, 0.2969, 0.2969, 0.875, 0.68, 0.8438, 0.68, 0.8446, 0.6111, 0.8741, 0.6111, 0.8741, 0.6111, 0.8446, 0.6111, 0.8471, 0.5, 0.8717, 0.5, 0.9229, 0.4159, 0.9464, 0.3872, 0.8604, 0.3238, 0.8439, 0.3439, 0.8439, 0.3439, 0.8604, 0.3238, 0.8052, 0.2869, 0.7969, 0.2969, 0.8438, 0.82, 0.875, 0.82, 0.8741, 0.8889, 0.8446, 0.8889, 0.8446, 0.8889, 0.8741, 0.8889, 0.8717, 1.0, 0.8471, 1.0, 0.4464, 0.3872, 0.4229, 0.4159, 0.3439, 0.3439, 0.3604, 0.3238, 0.3604, 0.3238, 0.3439, 0.3439, 0.2969, 0.2969, 0.3052, 0.2869, 0.8438, 0.68, 0.8125, 0.68, 0.8134, 0.6111, 0.8429, 0.6111, 0.8429, 0.6111, 0.8134, 0.6111, 0.8158, 0.5, 0.8404, 0.5, 0.9519, 0.3789, 0.9694, 0.3462, 0.8727, 0.3008, 0.8604, 0.3238, 0.8604, 0.3238, 0.8727, 0.3008, 0.8113, 0.2754, 0.8052, 0.2869, 0.8125, 0.82, 0.8438, 0.82, 0.8429, 0.8889, 0.8134, 0.8889, 0.8134, 0.8889, 0.8429, 0.8889, 0.8404, 1.0, 0.8158, 1.0, 0.4694, 0.3462, 0.4519, 0.3789, 0.3604, 0.3238, 0.3727, 0.3008, 0.3727, 0.3008, 0.3604, 0.3238, 0.3052, 0.2869, 0.3113, 0.2754, 0.8125, 0.68, 0.7812, 0.68, 0.7821, 0.6111, 0.8116, 0.6111, 0.8116, 0.6111, 0.7821, 0.6111, 0.7846, 0.5, 0.8092, 0.5, 0.9732, 0.3371, 0.9839, 0.3016, 0.8803, 0.2759, 0.8727, 0.3008, 0.8727, 0.3008, 0.8803, 0.2759, 0.8151, 0.2629, 0.8113, 0.2754, 0.7812, 0.82, 0.8125, 0.82, 0.8116, 0.8889, 0.7821, 0.8889, 0.7821, 0.8889, 0.8116, 0.8889, 0.8092, 1.0, 0.7846, 1.0, 0.4839, 0.3016, 0.4732, 0.3371, 0.3727, 0.3008, 0.3803, 0.2759, 0.3803, 0.2759, 0.3727, 0.3008, 0.3113, 0.2754, 0.3151, 0.2629, 0.7812, 0.68, 0.75, 0.68, 0.7509, 0.6111, 0.7804, 0.6111, 0.7804, 0.6111, 0.7509, 0.6111, 0.7533, 0.5, 0.7779, 0.5, 0.9859, 0.2919, 0.9895, 0.255, 0.8828, 0.25, 0.8803, 0.2759, 0.8803, 0.2759, 0.8828, 0.25, 0.8164, 0.25, 0.8151, 0.2629, 0.75, 0.82, 0.7812, 0.82, 0.7804, 0.8889, 0.7509, 0.8889, 0.7509, 0.8889, 0.7804, 0.8889, 0.7779, 1.0, 0.7533, 1.0, 0.4895, 0.255, 0.4859, 0.2919, 0.3803, 0.2759, 0.3828, 0.25, 0.3828, 0.25, 0.3803, 0.2759, 0.3151, 0.2629, 0.3164, 0.25, 0.75, 0.68, 0.7188, 0.68, 0.7196, 0.6111, 0.7491, 0.6111, 0.7491, 0.6111, 0.7196, 0.6111, 0.7221, 0.5, 0.7467, 0.5, 0.9895, 0.245, 0.9859, 0.2081, 0.8803, 0.2241, 0.8828, 0.25, 0.8828, 0.25, 0.8803, 0.2241, 0.8151, 0.2371, 0.8164, 0.25, 0.7188, 0.82, 0.75, 0.82, 0.7491, 0.8889, 0.7196, 0.8889, 0.7196, 0.8889, 0.7491, 0.8889, 0.7467, 1.0, 0.7221, 1.0, 0.4859, 0.2081, 0.4895, 0.245, 0.3828, 0.25, 0.3803, 0.2241, 0.3803, 0.2241, 0.3828, 0.25, 0.3164, 0.25, 0.3151, 0.2371, 0.7188, 0.68, 0.6875, 0.68, 0.6884, 0.6111, 0.7179, 0.6111, 0.7179, 0.6111, 0.6884, 0.6111, 0.6908, 0.5, 0.7154, 0.5, 0.9839, 0.1984, 0.9732, 0.1629, 0.8727, 0.1992, 0.8803, 0.2241, 0.8803, 0.2241, 0.8727, 0.1992, 0.8113, 0.2246, 0.8151, 0.2371, 0.6875, 0.82, 0.7188, 0.82, 0.7179, 0.8889, 0.6884, 0.8889, 0.6884, 0.8889, 0.7179, 0.8889, 0.7154, 1.0, 0.6908, 1.0, 0.4732, 0.1629, 0.4839, 0.1984, 0.3803, 0.2241, 0.3727, 0.1992, 0.3727, 0.1992, 0.3803, 0.2241, 0.3151, 0.2371, 0.3113, 0.2246, 0.6875, 0.68, 0.6562, 0.68, 0.6571, 0.6111, 0.6866, 0.6111, 0.6866, 0.6111, 0.6571, 0.6111, 0.6596, 0.5, 0.6842, 0.5, 0.9694, 0.1538, 0.9519, 0.1211, 0.8604, 0.1762, 0.8727, 0.1992, 0.8727, 0.1992, 0.8604, 0.1762, 0.8052, 0.2131, 0.8113, 0.2246, 0.6562, 0.82, 0.6875, 0.82, 0.6866, 0.8889, 0.6571, 0.8889, 0.6571, 0.8889, 0.6866, 0.8889, 0.6842, 1.0, 0.6596, 1.0, 0.4519, 0.1211, 0.4694, 0.1538, 0.3727, 0.1992, 0.3604, 0.1762, 0.3604, 0.1762, 0.3727, 0.1992, 0.3113, 0.2246, 0.3052, 0.2131, 0.6562, 0.68, 0.625, 0.68, 0.6259, 0.6111, 0.6554, 0.6111, 0.6554, 0.6111, 0.6259, 0.6111, 0.6283, 0.5, 0.6529, 0.5, 0.9464, 0.1128, 0.9229, 0.08415, 0.8439, 0.1561, 0.8604, 0.1762, 0.8604, 0.1762, 0.8439, 0.1561, 0.7969, 0.2031, 0.8052, 0.2131, 0.625, 0.82, 0.6562, 0.82, 0.6554, 0.8889, 0.6259, 0.8889, 0.6259, 0.8889, 0.6554, 0.8889, 0.6529, 1.0, 0.6283, 1.0, 0.4229, 0.08415, 0.4464, 0.1128, 0.3604, 0.1762, 0.3439, 0.1561, 0.3439, 0.1561, 0.3604, 0.1762, 0.3052, 0.2131, 0.2969, 0.2031, 0.625, 0.68, 0.5938, 0.68, 0.5946, 0.6111, 0.6241, 0.6111, 0.6241, 0.6111, 0.5946, 0.6111, 0.5971, 0.5, 0.6217, 0.5, 0.9159, 0.07713, 0.8872, 0.05361, 0.8238, 0.1396, 0.8439, 0.1561, 0.8439, 0.1561, 0.8238, 0.1396, 0.7869, 0.1948, 0.7969, 0.2031, 0.5938, 0.82, 0.625, 0.82, 0.6241, 0.8889, 0.5946, 0.8889, 0.5946, 0.8889, 0.6241, 0.8889, 0.6217, 1.0, 0.5971, 1.0, 0.3872, 0.05361, 0.4159, 0.07713, 0.3439, 0.1561, 0.3238, 0.1396, 0.3238, 0.1396, 0.3439, 0.1561, 0.2969, 0.2031, 0.2869, 0.1948, 0.5938, 0.68, 0.5625, 0.68, 0.5634, 0.6111, 0.5929, 0.6111, 0.5929, 0.6111, 0.5634, 0.6111, 0.5658, 0.5, 0.5904, 0.5, 0.8789, 0.0481, 0.8462, 0.03062, 0.8008, 0.1273, 0.8238, 0.1396, 0.8238, 0.1396, 0.8008, 0.1273, 0.7754, 0.1887, 0.7869, 0.1948, 0.5625, 0.82, 0.5938, 0.82, 0.5929, 0.8889, 0.5634, 0.8889, 0.5634, 0.8889, 0.5929, 0.8889, 0.5904, 1.0, 0.5658, 1.0, 0.3462, 0.03062, 0.3789, 0.0481, 0.3238, 0.1396, 0.3008, 0.1273, 0.3008, 0.1273, 0.3238, 0.1396, 0.2869, 0.1948, 0.2754, 0.1887, 0.5625, 0.68, 0.5312, 0.68, 0.5321, 0.6111, 0.5616, 0.6111, 0.5616, 0.6111, 0.5321, 0.6111, 0.5346, 0.5, 0.5592, 0.5, 0.8371, 0.02682, 0.8016, 0.01606, 0.7759, 0.1197, 0.8008, 0.1273, 0.8008, 0.1273, 0.7759, 0.1197, 0.7629, 0.1849, 0.7754, 0.1887, 0.5312, 0.82, 0.5625, 0.82, 0.5616, 0.8889, 0.5321, 0.8889, 0.5321, 0.8889, 0.5616, 0.8889, 0.5592, 1.0, 0.5346, 1.0, 0.3016, 0.01606, 0.3371, 0.02682, 0.3008, 0.1273, 0.2759, 0.1197, 0.2759, 0.1197, 0.3008, 0.1273, 0.2754, 0.1887, 0.2629, 0.1849, 0.5312, 0.68, 0.5, 0.68, 0.5009, 0.6111, 0.5304, 0.6111, 0.5304, 0.6111, 0.5009, 0.6111, 0.5033, 0.5, 0.5279, 0.5, 0.7919, 0.01412, 0.755, 0.01049, 0.75, 0.1172, 0.7759, 0.1197, 0.7759, 0.1197, 0.75, 0.1172, 0.75, 0.1836, 0.7629, 0.1849, 0.5, 0.82, 0.5312, 0.82, 0.5304, 0.8889, 0.5009, 0.8889, 0.5009, 0.8889, 0.5304, 0.8889, 0.5279, 1.0, 0.5033, 1.0, 0.255, 0.01049, 0.2919, 0.01412, 0.2759, 0.1197, 0.25, 0.1172, 0.25, 0.1172, 0.2759, 0.1197, 0.2629, 0.1849, 0.25, 0.1836, 0.5, 0.68, 0.4688, 0.68, 0.4696, 0.6111, 0.4991, 0.6111, 0.4991, 0.6111, 0.4696, 0.6111, 0.4721, 0.5, 0.4967, 0.5, 0.745, 0.01049, 0.7081, 0.01412, 0.7241, 0.1197, 0.75, 0.1172, 0.75, 0.1172, 0.7241, 0.1197, 0.7371, 0.1849, 0.75, 0.1836, 0.4688, 0.82, 0.5, 0.82, 0.4991, 0.8889, 0.4696, 0.8889, 0.4696, 0.8889, 0.4991, 0.8889, 0.4967, 1.0, 0.4721, 1.0, 0.2081, 0.01412, 0.245, 0.01049, 0.25, 0.1172, 0.2241, 0.1197, 0.2241, 0.1197, 0.25, 0.1172, 0.25, 0.1836, 0.2371, 0.1849, 0.4688, 0.68, 0.4375, 0.68, 0.4384, 0.6111, 0.4679, 0.6111, 0.4679, 0.6111, 0.4384, 0.6111, 0.4408, 0.5, 0.4654, 0.5, 0.6984, 0.01606, 0.6629, 0.02682, 0.6992, 0.1273, 0.7241, 0.1197, 0.7241, 0.1197, 0.6992, 0.1273, 0.7246, 0.1887, 0.7371, 0.1849, 0.4375, 0.82, 0.4688, 0.82, 0.4679, 0.8889, 0.4384, 0.8889, 0.4384, 0.8889, 0.4679, 0.8889, 0.4654, 1.0, 0.4408, 1.0, 0.1629, 0.02682, 0.1984, 0.01606, 0.2241, 0.1197, 0.1992, 0.1273, 0.1992, 0.1273, 0.2241, 0.1197, 0.2371, 0.1849, 0.2246, 0.1887, 0.4375, 0.68, 0.4062, 0.68, 0.4071, 0.6111, 0.4366, 0.6111, 0.4366, 0.6111, 0.4071, 0.6111, 0.4096, 0.5, 0.4342, 0.5, 0.6538, 0.03062, 0.6211, 0.0481, 0.6762, 0.1396, 0.6992, 0.1273, 0.6992, 0.1273, 0.6762, 0.1396, 0.7131, 0.1948, 0.7246, 0.1887, 0.4062, 0.82, 0.4375, 0.82, 0.4366, 0.8889, 0.4071, 0.8889, 0.4071, 0.8889, 0.4366, 0.8889, 0.4342, 1.0, 0.4096, 1.0, 0.1211, 0.0481, 0.1538, 0.03062, 0.1992, 0.1273, 0.1762, 0.1396, 0.1762, 0.1396, 0.1992, 0.1273, 0.2246, 0.1887, 0.2131, 0.1948, 0.4062, 0.68, 0.375, 0.68, 0.3759, 0.6111, 0.4054, 0.6111, 0.4054, 0.6111, 0.3759, 0.6111, 0.3783, 0.5, 0.4029, 0.5, 0.6128, 0.05361, 0.5841, 0.07713, 0.6561, 0.1561, 0.6762, 0.1396, 0.6762, 0.1396, 0.6561, 0.1561, 0.7031, 0.2031, 0.7131, 0.1948, 0.375, 0.82, 0.4062, 0.82, 0.4054, 0.8889, 0.3759, 0.8889, 0.3759, 0.8889, 0.4054, 0.8889, 0.4029, 1.0, 0.3783, 1.0, 0.08415, 0.07713, 0.1128, 0.05361, 0.1762, 0.1396, 0.1561, 0.1561, 0.1561, 0.1561, 0.1762, 0.1396, 0.2131, 0.1948, 0.2031, 0.2031, 0.375, 0.68, 0.3438, 0.68, 0.3446, 0.6111, 0.3741, 0.6111, 0.3741, 0.6111, 0.3446, 0.6111, 0.3471, 0.5, 0.3717, 0.5, 0.5771, 0.08415, 0.5536, 0.1128, 0.6396, 0.1762, 0.6561, 0.1561, 0.6561, 0.1561, 0.6396, 0.1762, 0.6948, 0.2131, 0.7031, 0.2031, 0.3438, 0.82, 0.375, 0.82, 0.3741, 0.8889, 0.3446, 0.8889, 0.3446, 0.8889, 0.3741, 0.8889, 0.3717, 1.0, 0.3471, 1.0, 0.05361, 0.1128, 0.07713, 0.08415, 0.1561, 0.1561, 0.1396, 0.1762, 0.1396, 0.1762, 0.1561, 0.1561, 0.2031, 0.2031, 0.1948, 0.2131, 0.3438, 0.68, 0.3125, 0.68, 0.3134, 0.6111, 0.3429, 0.6111, 0.3429, 0.6111, 0.3134, 0.6111, 0.3158, 0.5, 0.3404, 0.5, 0.5481, 0.1211, 0.5306, 0.1538, 0.6273, 0.1992, 0.6396, 0.1762, 0.6396, 0.1762, 0.6273, 0.1992, 0.6887, 0.2246, 0.6948, 0.2131, 0.3125, 0.82, 0.3438, 0.82, 0.3429, 0.8889, 0.3134, 0.8889, 0.3134, 0.8889, 0.3429, 0.8889, 0.3404, 1.0, 0.3158, 1.0, 0.03062, 0.1538, 0.0481, 0.1211, 0.1396, 0.1762, 0.1273, 0.1992, 0.1273, 0.1992, 0.1396, 0.1762, 0.1948, 0.2131, 0.1887, 0.2246, 0.3125, 0.68, 0.2812, 0.68, 0.2821, 0.6111, 0.3116, 0.6111, 0.3116, 0.6111, 0.2821, 0.6111, 0.2846, 0.5, 0.3092, 0.5, 0.5268, 0.1629, 0.5161, 0.1984, 0.6197, 0.2241, 0.6273, 0.1992, 0.6273, 0.1992, 0.6197, 0.2241, 0.6849, 0.2371, 0.6887, 0.2246, 0.2812, 0.82, 0.3125, 0.82, 0.3116, 0.8889, 0.2821, 0.8889, 0.2821, 0.8889, 0.3116, 0.8889, 0.3092, 1.0, 0.2846, 1.0, 0.01606, 0.1984, 0.02682, 0.1629, 0.1273, 0.1992, 0.1197, 0.2241, 0.1197, 0.2241, 0.1273, 0.1992, 0.1887, 0.2246, 0.1849, 0.2371, 0.2812, 0.68, 0.25, 0.68, 0.2509, 0.6111, 0.2804, 0.6111, 0.2804, 0.6111, 0.2509, 0.6111, 0.2533, 0.5, 0.2779, 0.5, 0.5141, 0.2081, 0.5105, 0.245, 0.6172, 0.25, 0.6197, 0.2241, 0.6197, 0.2241, 0.6172, 0.25, 0.6836, 0.25, 0.6849, 0.2371, 0.25, 0.82, 0.2812, 0.82, 0.2804, 0.8889, 0.2509, 0.8889, 0.2509, 0.8889, 0.2804, 0.8889, 0.2779, 1.0, 0.2533, 1.0, 0.01049, 0.245, 0.01412, 0.2081, 0.1197, 0.2241, 0.1172, 0.25, 0.1172, 0.25, 0.1197, 0.2241, 0.1849, 0.2371, 0.1836, 0.25, 0.25, 0.68, 0.2188, 0.68, 0.2196, 0.6111, 0.2491, 0.6111, 0.2491, 0.6111, 0.2196, 0.6111, 0.2221, 0.5, 0.2467, 0.5, 0.5105, 0.255, 0.5141, 0.2919, 0.6197, 0.2759, 0.6172, 0.25, 0.6172, 0.25, 0.6197, 0.2759, 0.6849, 0.2629, 0.6836, 0.25, 0.2188, 0.82, 0.25, 0.82, 0.2491, 0.8889, 0.2196, 0.8889, 0.2196, 0.8889, 0.2491, 0.8889, 0.2467, 1.0, 0.2221, 1.0, 0.01412, 0.2919, 0.01049, 0.255, 0.1172, 0.25, 0.1197, 0.2759, 0.1197, 0.2759, 0.1172, 0.25, 0.1836, 0.25, 0.1849, 0.2629, 0.2188, 0.68, 0.1875, 0.68, 0.1884, 0.6111, 0.2179, 0.6111, 0.2179, 0.6111, 0.1884, 0.6111, 0.1908, 0.5, 0.2154, 0.5, 0.5161, 0.3016, 0.5268, 0.3371, 0.6273, 0.3008, 0.6197, 0.2759, 0.6197, 0.2759, 0.6273, 0.3008, 0.6887, 0.2754, 0.6849, 0.2629, 0.1875, 0.82, 0.2188, 0.82, 0.2179, 0.8889, 0.1884, 0.8889, 0.1884, 0.8889, 0.2179, 0.8889, 0.2154, 1.0, 0.1908, 1.0, 0.02682, 0.3371, 0.01606, 0.3016, 0.1197, 0.2759, 0.1273, 0.3008, 0.1273, 0.3008, 0.1197, 0.2759, 0.1849, 0.2629, 0.1887, 0.2754, 0.1875, 0.68, 0.1562, 0.68, 0.1571, 0.6111, 0.1866, 0.6111, 0.1866, 0.6111, 0.1571, 0.6111, 0.1596, 0.5, 0.1842, 0.5, 0.5306, 0.3462, 0.5481, 0.3789, 0.6396, 0.3238, 0.6273, 0.3008, 0.6273, 0.3008, 0.6396, 0.3238, 0.6948, 0.2869, 0.6887, 0.2754, 0.1562, 0.82, 0.1875, 0.82, 0.1866, 0.8889, 0.1571, 0.8889, 0.1571, 0.8889, 0.1866, 0.8889, 0.1842, 1.0, 0.1596, 1.0, 0.0481, 0.3789, 0.03062, 0.3462, 0.1273, 0.3008, 0.1396, 0.3238, 0.1396, 0.3238, 0.1273, 0.3008, 0.1887, 0.2754, 0.1948, 0.2869, 0.1562, 0.68, 0.125, 0.68, 0.1259, 0.6111, 0.1554, 0.6111, 0.1554, 0.6111, 0.1259, 0.6111, 0.1283, 0.5, 0.1529, 0.5, 0.5536, 0.3872, 0.5771, 0.4159, 0.6561, 0.3439, 0.6396, 0.3238, 0.6396, 0.3238, 0.6561, 0.3439, 0.7031, 0.2969, 0.6948, 0.2869, 0.125, 0.82, 0.1562, 0.82, 0.1554, 0.8889, 0.1259, 0.8889, 0.1259, 0.8889, 0.1554, 0.8889, 0.1529, 1.0, 0.1283, 1.0, 0.07713, 0.4159, 0.05361, 0.3872, 0.1396, 0.3238, 0.1561, 0.3439, 0.1561, 0.3439, 0.1396, 0.3238, 0.1948, 0.2869, 0.2031, 0.2969, 0.125, 0.68, 0.09375, 0.68, 0.09461, 0.6111, 0.1241, 0.6111, 0.1241, 0.6111, 0.09461, 0.6111, 0.09706, 0.5, 0.1217, 0.5, 0.5841, 0.4229, 0.6128, 0.4464, 0.6762, 0.3604, 0.6561, 0.3439, 0.6561, 0.3439, 0.6762, 0.3604, 0.7131, 0.3052, 0.7031, 0.2969, 0.09375, 0.82, 0.125, 0.82, 0.1241, 0.8889, 0.09461, 0.8889, 0.09461, 0.8889, 0.1241, 0.8889, 0.1217, 1.0, 0.09706, 1.0, 0.1128, 0.4464, 0.08415, 0.4229, 0.1561, 0.3439, 0.1762, 0.3604, 0.1762, 0.3604, 0.1561, 0.3439, 0.2031, 0.2969, 0.2131, 0.3052, 0.09375, 0.68, 0.0625, 0.68, 0.06336, 0.6111, 0.09289, 0.6111, 0.09289, 0.6111, 0.06336, 0.6111, 0.06581, 0.5, 0.09044, 0.5, 0.6211, 0.4519, 0.6538, 0.4694, 0.6992, 0.3727, 0.6762, 0.3604, 0.6762, 0.3604, 0.6992, 0.3727, 0.7246, 0.3113, 0.7131, 0.3052, 0.0625, 0.82, 0.09375, 0.82, 0.09289, 0.8889, 0.06336, 0.8889, 0.06336, 0.8889, 0.09289, 0.8889, 0.09044, 1.0, 0.06581, 1.0, 0.1538, 0.4694, 0.1211, 0.4519, 0.1762, 0.3604, 0.1992, 0.3727, 0.1992, 0.3727, 0.1762, 0.3604, 0.2131, 0.3052, 0.2246, 0.3113, 0.0625, 0.68, 0.03125, 0.68, 0.03211, 0.6111, 0.06164, 0.6111, 0.06164, 0.6111, 0.03211, 0.6111, 0.03456, 0.5, 0.05919, 0.5, 0.6629, 0.4732, 0.6984, 0.4839, 0.7241, 0.3803, 0.6992, 0.3727, 0.6992, 0.3727, 0.7241, 0.3803, 0.7371, 0.3151, 0.7246, 0.3113, 0.03125, 0.82, 0.0625, 0.82, 0.06164, 0.8889, 0.03211, 0.8889, 0.03211, 0.8889, 0.06164, 0.8889, 0.05919, 1.0, 0.03456, 1.0, 0.1984, 0.4839, 0.1629, 0.4732, 0.1992, 0.3727, 0.2241, 0.3803, 0.2241, 0.3803, 0.1992, 0.3727, 0.2246, 0.3113, 0.2371, 0.3151, 0.03125, 0.68, 0.0, 0.68, 0.0008605, 0.6111, 0.03039, 0.6111, 0.03039, 0.6111, 0.0008605, 0.6111, 0.003311, 0.5, 0.02794, 0.5, 0.7081, 0.4859, 0.745, 0.4895, 0.75, 0.3828, 0.7241, 0.3803, 0.7241, 0.3803, 0.75, 0.3828, 0.75, 0.3164, 0.7371, 0.3151, 0.0, 0.82, 0.03125, 0.82, 0.03039, 0.8889, 0.0008605, 0.8889, 0.0008605, 0.8889, 0.03039, 0.8889, 0.02794, 1.0, 0.003311, 1.0, 0.245, 0.4895, 0.2081, 0.4859, 0.2241, 0.3803, 0.25, 0.3828, 0.25, 0.3828, 0.2241, 0.3803, 0.2371, 0.3151, 0.25, 0.3164, 0.75, 0.3164, 0.7629, 0.3151, 0.7754, 0.3113, 0.7869, 0.3052, 0.7969, 0.2969, 0.8052, 0.2869, 0.8113, 0.2754, 0.8151, 0.2629, 0.8164, 0.25, 0.8151, 0.2371, 0.8113, 0.2246, 0.8052, 0.2131, 0.7969, 0.2031, 0.7869, 0.1948, 0.7754, 0.1887, 0.7629, 0.1849, 0.75, 0.1836, 0.7371, 0.1849, 0.7246, 0.1887, 0.7131, 0.1948, 0.7031, 0.2031, 0.6948, 0.2131, 0.6887, 0.2246, 0.6849, 0.2371, 0.6836, 0.25, 0.6849, 0.2629, 0.6887, 0.2754, 0.6948, 0.2869, 0.7031, 0.2969, 0.7131, 0.3052, 0.7246, 0.3113, 0.7371, 0.3151])
me_cylinder_001.update()

# ---- objects
ob_cylinder = bpy.data.objects.new('Cylinder', me_cylinder)
ob_cylinder_001 = bpy.data.objects.new('Cylinder.001', me_cylinder_001)

# ---- transforms, parenting, visibility, modifiers, constraints
ob_cylinder.location = (0.0, 0.0, 0.0)
ob_cylinder_001.parent = ob_cylinder
ob_cylinder_001.location = (0.0, 0.0, 0.0)

# ---- collection membership
col_collection.objects.link(ob_cylinder)
col_collection.objects.link(ob_cylinder_001)

# ---- scene / render settings (as saved in the file)
scene.frame_start = 1; scene.frame_end = 250; scene.frame_set(1)
scene.render.engine = 'BLENDER_EEVEE_NEXT'
scene.cycles.sampling_pattern = 'TABULATED_SOBOL'
scene.cycles.use_light_tree = False
scene.view_settings.view_transform = 'Filmic'
bpy.context.view_layer.update()

# ---- added for rendering (the .blend has no active camera and no usable light): camera, sun
cam_auto = bpy.data.cameras.new('AutoCamera')
cam_auto.lens = 50.0
cam_auto.sensor_width = 36.0
cam_auto.clip_end = 1000.0
ob_auto_camera = bpy.data.objects.new('AutoCamera', cam_auto)
scene.collection.objects.link(ob_auto_camera)
ob_auto_camera.location = (0.263468, -0.268455, 0.210775)
ob_auto_camera.rotation_euler = (1.09748, -7.21219e-08, 0.694738)
scene.camera = ob_auto_camera
light_auto_sun = bpy.data.lights.new('AutoSun', 'SUN')
light_auto_sun.energy = 3.0
light_auto_sun.angle = 0.0523599
ob_auto_sun = bpy.data.objects.new('AutoSun', light_auto_sun)
scene.collection.objects.link(ob_auto_sun)
ob_auto_sun.rotation_euler = (0.872665, 0.174533, 0.523599)
bpy.context.view_layer.update()
